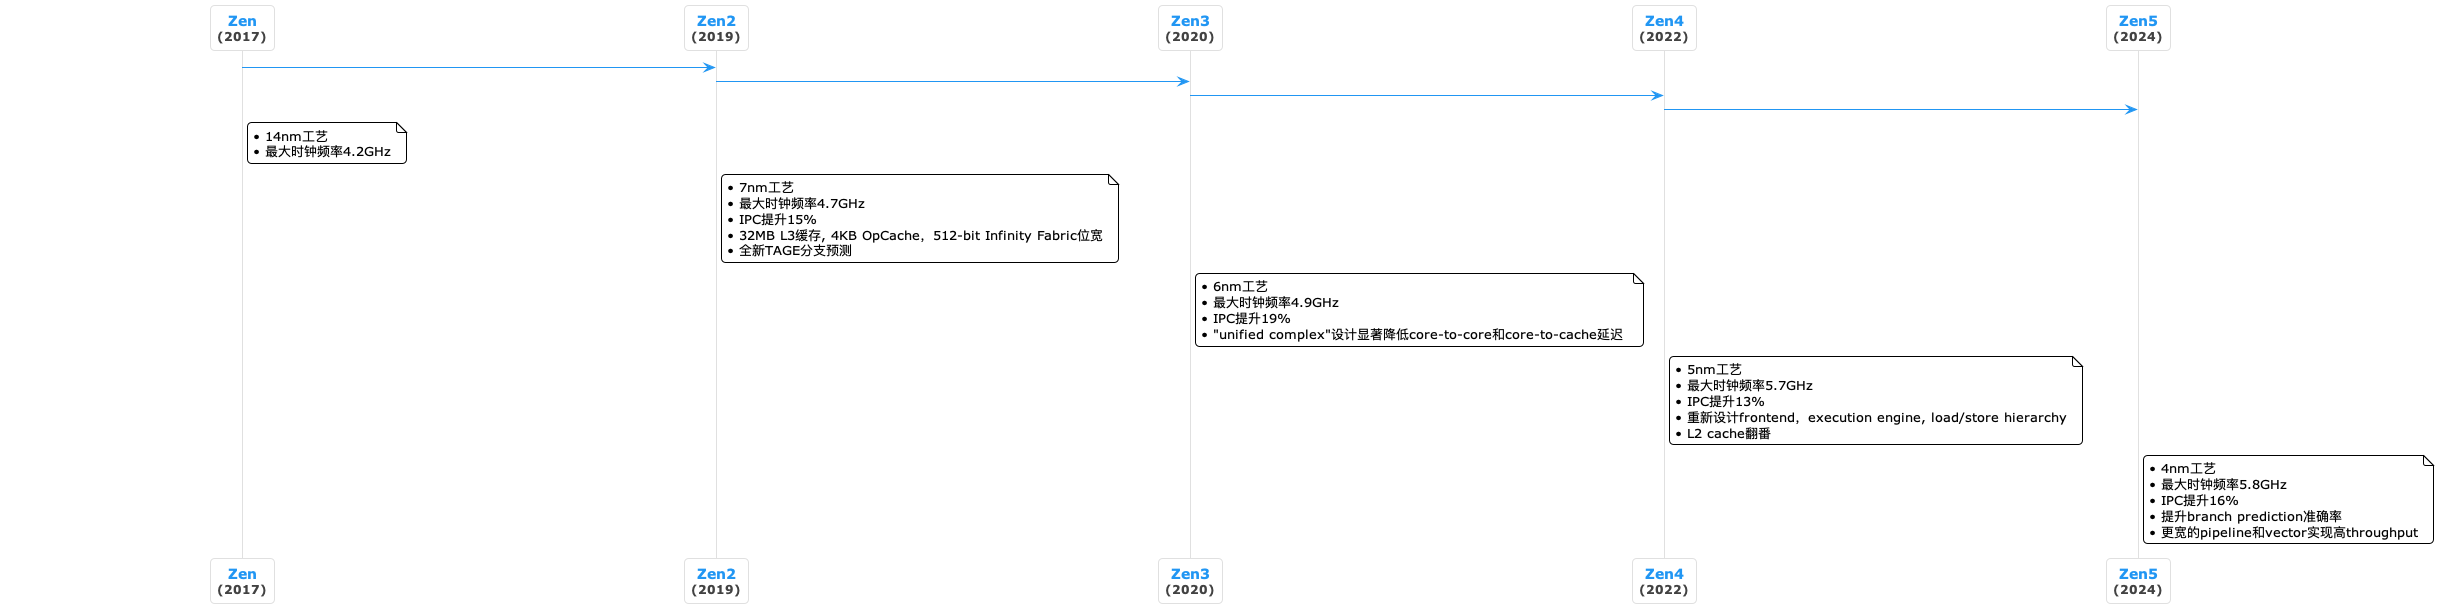

The diagram above was rendered by PlantUML. Its source (embedded in the PNG):
@startuml
!theme plain
skinparam backgroundColor transparent
skinparam sequence {
    MessageAlign center
    ArrowColor #2196F3
    LifeLineBorderColor #E0E0E0
    LifeLineBackgroundColor #FAFAFA
    LifeLineThickness 2
    ParticipantBorderColor #E0E0E0
    ParticipantBackgroundColor #FFFFFF
    ParticipantFontStyle bold
    ParticipantFontColor #424242
    ParticipantFontSize 14
    MessageFontSize 13
    MessageFontColor #424242
    NoteBorderColor #E0E0E0
    NoteBackgroundColor #FFFFFF
    NoteFontColor #424242
    NoteFontSize 12
}

skinparam ParticipantPadding 200
skinparam BoxPadding 10
skinparam Shadowing false
skinparam RoundCorner 8

participant "<color:#2196F3>Zen</color>\n<size:12>(2017)</size>" as Zen
participant "<color:#2196F3>Zen2</color>\n<size:12>(2019)</size>" as Zen2
participant "<color:#2196F3>Zen3</color>\n<size:12>(2020)</size>" as Zen3
participant "<color:#2196F3>Zen4</color>\n<size:12>(2022)</size>" as Zen4
participant "<color:#2196F3>Zen5</color>\n<size:12>(2024)</size>" as Zen5

Zen -[#2196F3]> Zen2 
Zen2 -[#2196F3]> Zen3 
Zen3 -[#2196F3]> Zen4 
Zen4 -[#2196F3]> Zen5 

note right of Zen
  • 14nm工艺
  • 最大时钟频率4.2GHz
end note

note right of Zen2
  • 7nm工艺
  • 最大时钟频率4.7GHz
  • IPC提升15%
  • 32MB L3缓存, 4KB OpCache，512-bit Infinity Fabric位宽
  • 全新TAGE分支预测
end note

note right of Zen3
  • 6nm工艺
  • 最大时钟频率4.9GHz
  • IPC提升19%
  • "unified complex"设计显著降低core-to-core和core-to-cache延迟 
end note

note right of Zen4
  • 5nm工艺
  • 最大时钟频率5.7GHz
  • IPC提升13%
  • 重新设计frontend，execution engine, load/store hierarchy
  • L2 cache翻番
end note

note right of Zen5
  • 4nm工艺
  • 最大时钟频率5.8GHz
  • IPC提升16%
  • 提升branch prediction准确率
  • 更宽的pipeline和vector实现高throughput
end note
@enduml